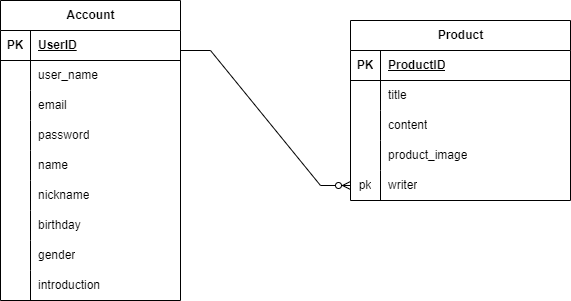

The diagram above was exported from draw.io. Its source (the exported page's mxGraphModel, read from the mxfile embedded in the PNG):
<mxGraphModel dx="1434" dy="780" grid="1" gridSize="10" guides="1" tooltips="1" connect="1" arrows="1" fold="1" page="1" pageScale="1" pageWidth="827" pageHeight="1169" math="0" shadow="0">
  <root>
    <mxCell id="0" />
    <mxCell id="1" parent="0" />
    <mxCell id="e4ftjI0raVSYB6PXLQnn-1" value="Product" style="shape=table;startSize=30;container=1;collapsible=1;childLayout=tableLayout;fixedRows=1;rowLines=0;fontStyle=1;align=center;resizeLast=1;html=1;" parent="1" vertex="1">
      <mxGeometry x="440" y="110" width="220" height="180" as="geometry" />
    </mxCell>
    <mxCell id="e4ftjI0raVSYB6PXLQnn-2" value="" style="shape=tableRow;horizontal=0;startSize=0;swimlaneHead=0;swimlaneBody=0;fillColor=none;collapsible=0;dropTarget=0;points=[[0,0.5],[1,0.5]];portConstraint=eastwest;top=0;left=0;right=0;bottom=1;" parent="e4ftjI0raVSYB6PXLQnn-1" vertex="1">
      <mxGeometry y="30" width="220" height="30" as="geometry" />
    </mxCell>
    <mxCell id="e4ftjI0raVSYB6PXLQnn-3" value="PK" style="shape=partialRectangle;connectable=0;fillColor=none;top=0;left=0;bottom=0;right=0;fontStyle=1;overflow=hidden;whiteSpace=wrap;html=1;" parent="e4ftjI0raVSYB6PXLQnn-2" vertex="1">
      <mxGeometry width="30" height="30" as="geometry">
        <mxRectangle width="30" height="30" as="alternateBounds" />
      </mxGeometry>
    </mxCell>
    <mxCell id="e4ftjI0raVSYB6PXLQnn-4" value="ProductID" style="shape=partialRectangle;connectable=0;fillColor=none;top=0;left=0;bottom=0;right=0;align=left;spacingLeft=6;fontStyle=5;overflow=hidden;whiteSpace=wrap;html=1;" parent="e4ftjI0raVSYB6PXLQnn-2" vertex="1">
      <mxGeometry x="30" width="190" height="30" as="geometry">
        <mxRectangle width="190" height="30" as="alternateBounds" />
      </mxGeometry>
    </mxCell>
    <mxCell id="e4ftjI0raVSYB6PXLQnn-5" value="" style="shape=tableRow;horizontal=0;startSize=0;swimlaneHead=0;swimlaneBody=0;fillColor=none;collapsible=0;dropTarget=0;points=[[0,0.5],[1,0.5]];portConstraint=eastwest;top=0;left=0;right=0;bottom=0;" parent="e4ftjI0raVSYB6PXLQnn-1" vertex="1">
      <mxGeometry y="60" width="220" height="30" as="geometry" />
    </mxCell>
    <mxCell id="e4ftjI0raVSYB6PXLQnn-6" value="" style="shape=partialRectangle;connectable=0;fillColor=none;top=0;left=0;bottom=0;right=0;editable=1;overflow=hidden;whiteSpace=wrap;html=1;" parent="e4ftjI0raVSYB6PXLQnn-5" vertex="1">
      <mxGeometry width="30" height="30" as="geometry">
        <mxRectangle width="30" height="30" as="alternateBounds" />
      </mxGeometry>
    </mxCell>
    <mxCell id="e4ftjI0raVSYB6PXLQnn-7" value="title" style="shape=partialRectangle;connectable=0;fillColor=none;top=0;left=0;bottom=0;right=0;align=left;spacingLeft=6;overflow=hidden;whiteSpace=wrap;html=1;" parent="e4ftjI0raVSYB6PXLQnn-5" vertex="1">
      <mxGeometry x="30" width="190" height="30" as="geometry">
        <mxRectangle width="190" height="30" as="alternateBounds" />
      </mxGeometry>
    </mxCell>
    <mxCell id="e4ftjI0raVSYB6PXLQnn-8" value="" style="shape=tableRow;horizontal=0;startSize=0;swimlaneHead=0;swimlaneBody=0;fillColor=none;collapsible=0;dropTarget=0;points=[[0,0.5],[1,0.5]];portConstraint=eastwest;top=0;left=0;right=0;bottom=0;" parent="e4ftjI0raVSYB6PXLQnn-1" vertex="1">
      <mxGeometry y="90" width="220" height="30" as="geometry" />
    </mxCell>
    <mxCell id="e4ftjI0raVSYB6PXLQnn-9" value="" style="shape=partialRectangle;connectable=0;fillColor=none;top=0;left=0;bottom=0;right=0;editable=1;overflow=hidden;whiteSpace=wrap;html=1;" parent="e4ftjI0raVSYB6PXLQnn-8" vertex="1">
      <mxGeometry width="30" height="30" as="geometry">
        <mxRectangle width="30" height="30" as="alternateBounds" />
      </mxGeometry>
    </mxCell>
    <mxCell id="e4ftjI0raVSYB6PXLQnn-10" value="content" style="shape=partialRectangle;connectable=0;fillColor=none;top=0;left=0;bottom=0;right=0;align=left;spacingLeft=6;overflow=hidden;whiteSpace=wrap;html=1;" parent="e4ftjI0raVSYB6PXLQnn-8" vertex="1">
      <mxGeometry x="30" width="190" height="30" as="geometry">
        <mxRectangle width="190" height="30" as="alternateBounds" />
      </mxGeometry>
    </mxCell>
    <mxCell id="e4ftjI0raVSYB6PXLQnn-11" value="" style="shape=tableRow;horizontal=0;startSize=0;swimlaneHead=0;swimlaneBody=0;fillColor=none;collapsible=0;dropTarget=0;points=[[0,0.5],[1,0.5]];portConstraint=eastwest;top=0;left=0;right=0;bottom=0;" parent="e4ftjI0raVSYB6PXLQnn-1" vertex="1">
      <mxGeometry y="120" width="220" height="30" as="geometry" />
    </mxCell>
    <mxCell id="e4ftjI0raVSYB6PXLQnn-12" value="" style="shape=partialRectangle;connectable=0;fillColor=none;top=0;left=0;bottom=0;right=0;editable=1;overflow=hidden;whiteSpace=wrap;html=1;" parent="e4ftjI0raVSYB6PXLQnn-11" vertex="1">
      <mxGeometry width="30" height="30" as="geometry">
        <mxRectangle width="30" height="30" as="alternateBounds" />
      </mxGeometry>
    </mxCell>
    <mxCell id="e4ftjI0raVSYB6PXLQnn-13" value="product_image" style="shape=partialRectangle;connectable=0;fillColor=none;top=0;left=0;bottom=0;right=0;align=left;spacingLeft=6;overflow=hidden;whiteSpace=wrap;html=1;" parent="e4ftjI0raVSYB6PXLQnn-11" vertex="1">
      <mxGeometry x="30" width="190" height="30" as="geometry">
        <mxRectangle width="190" height="30" as="alternateBounds" />
      </mxGeometry>
    </mxCell>
    <mxCell id="WBqThL9b-UHA2-I0FUJi-58" value="" style="shape=tableRow;horizontal=0;startSize=0;swimlaneHead=0;swimlaneBody=0;fillColor=none;collapsible=0;dropTarget=0;points=[[0,0.5],[1,0.5]];portConstraint=eastwest;top=0;left=0;right=0;bottom=0;" parent="e4ftjI0raVSYB6PXLQnn-1" vertex="1">
      <mxGeometry y="150" width="220" height="30" as="geometry" />
    </mxCell>
    <mxCell id="WBqThL9b-UHA2-I0FUJi-59" value="pk" style="shape=partialRectangle;connectable=0;fillColor=none;top=0;left=0;bottom=0;right=0;editable=1;overflow=hidden;whiteSpace=wrap;html=1;" parent="WBqThL9b-UHA2-I0FUJi-58" vertex="1">
      <mxGeometry width="30" height="30" as="geometry">
        <mxRectangle width="30" height="30" as="alternateBounds" />
      </mxGeometry>
    </mxCell>
    <mxCell id="WBqThL9b-UHA2-I0FUJi-60" value="writer" style="shape=partialRectangle;connectable=0;fillColor=none;top=0;left=0;bottom=0;right=0;align=left;spacingLeft=6;overflow=hidden;whiteSpace=wrap;html=1;" parent="WBqThL9b-UHA2-I0FUJi-58" vertex="1">
      <mxGeometry x="30" width="190" height="30" as="geometry">
        <mxRectangle width="190" height="30" as="alternateBounds" />
      </mxGeometry>
    </mxCell>
    <mxCell id="WBqThL9b-UHA2-I0FUJi-1" value="Account" style="shape=table;startSize=30;container=1;collapsible=1;childLayout=tableLayout;fixedRows=1;rowLines=0;fontStyle=1;align=center;resizeLast=1;html=1;" parent="1" vertex="1">
      <mxGeometry x="90" y="90" width="180" height="300" as="geometry" />
    </mxCell>
    <mxCell id="WBqThL9b-UHA2-I0FUJi-2" value="" style="shape=tableRow;horizontal=0;startSize=0;swimlaneHead=0;swimlaneBody=0;fillColor=none;collapsible=0;dropTarget=0;points=[[0,0.5],[1,0.5]];portConstraint=eastwest;top=0;left=0;right=0;bottom=1;" parent="WBqThL9b-UHA2-I0FUJi-1" vertex="1">
      <mxGeometry y="30" width="180" height="30" as="geometry" />
    </mxCell>
    <mxCell id="WBqThL9b-UHA2-I0FUJi-3" value="PK" style="shape=partialRectangle;connectable=0;fillColor=none;top=0;left=0;bottom=0;right=0;fontStyle=1;overflow=hidden;whiteSpace=wrap;html=1;" parent="WBqThL9b-UHA2-I0FUJi-2" vertex="1">
      <mxGeometry width="30" height="30" as="geometry">
        <mxRectangle width="30" height="30" as="alternateBounds" />
      </mxGeometry>
    </mxCell>
    <mxCell id="WBqThL9b-UHA2-I0FUJi-4" value="UserID" style="shape=partialRectangle;connectable=0;fillColor=none;top=0;left=0;bottom=0;right=0;align=left;spacingLeft=6;fontStyle=5;overflow=hidden;whiteSpace=wrap;html=1;" parent="WBqThL9b-UHA2-I0FUJi-2" vertex="1">
      <mxGeometry x="30" width="150" height="30" as="geometry">
        <mxRectangle width="150" height="30" as="alternateBounds" />
      </mxGeometry>
    </mxCell>
    <mxCell id="WBqThL9b-UHA2-I0FUJi-5" value="" style="shape=tableRow;horizontal=0;startSize=0;swimlaneHead=0;swimlaneBody=0;fillColor=none;collapsible=0;dropTarget=0;points=[[0,0.5],[1,0.5]];portConstraint=eastwest;top=0;left=0;right=0;bottom=0;" parent="WBqThL9b-UHA2-I0FUJi-1" vertex="1">
      <mxGeometry y="60" width="180" height="30" as="geometry" />
    </mxCell>
    <mxCell id="WBqThL9b-UHA2-I0FUJi-6" value="" style="shape=partialRectangle;connectable=0;fillColor=none;top=0;left=0;bottom=0;right=0;editable=1;overflow=hidden;whiteSpace=wrap;html=1;" parent="WBqThL9b-UHA2-I0FUJi-5" vertex="1">
      <mxGeometry width="30" height="30" as="geometry">
        <mxRectangle width="30" height="30" as="alternateBounds" />
      </mxGeometry>
    </mxCell>
    <mxCell id="WBqThL9b-UHA2-I0FUJi-7" value="user_name" style="shape=partialRectangle;connectable=0;fillColor=none;top=0;left=0;bottom=0;right=0;align=left;spacingLeft=6;overflow=hidden;whiteSpace=wrap;html=1;" parent="WBqThL9b-UHA2-I0FUJi-5" vertex="1">
      <mxGeometry x="30" width="150" height="30" as="geometry">
        <mxRectangle width="150" height="30" as="alternateBounds" />
      </mxGeometry>
    </mxCell>
    <mxCell id="WBqThL9b-UHA2-I0FUJi-8" value="" style="shape=tableRow;horizontal=0;startSize=0;swimlaneHead=0;swimlaneBody=0;fillColor=none;collapsible=0;dropTarget=0;points=[[0,0.5],[1,0.5]];portConstraint=eastwest;top=0;left=0;right=0;bottom=0;" parent="WBqThL9b-UHA2-I0FUJi-1" vertex="1">
      <mxGeometry y="90" width="180" height="30" as="geometry" />
    </mxCell>
    <mxCell id="WBqThL9b-UHA2-I0FUJi-9" value="" style="shape=partialRectangle;connectable=0;fillColor=none;top=0;left=0;bottom=0;right=0;editable=1;overflow=hidden;whiteSpace=wrap;html=1;" parent="WBqThL9b-UHA2-I0FUJi-8" vertex="1">
      <mxGeometry width="30" height="30" as="geometry">
        <mxRectangle width="30" height="30" as="alternateBounds" />
      </mxGeometry>
    </mxCell>
    <mxCell id="WBqThL9b-UHA2-I0FUJi-10" value="email" style="shape=partialRectangle;connectable=0;fillColor=none;top=0;left=0;bottom=0;right=0;align=left;spacingLeft=6;overflow=hidden;whiteSpace=wrap;html=1;" parent="WBqThL9b-UHA2-I0FUJi-8" vertex="1">
      <mxGeometry x="30" width="150" height="30" as="geometry">
        <mxRectangle width="150" height="30" as="alternateBounds" />
      </mxGeometry>
    </mxCell>
    <mxCell id="WBqThL9b-UHA2-I0FUJi-11" value="" style="shape=tableRow;horizontal=0;startSize=0;swimlaneHead=0;swimlaneBody=0;fillColor=none;collapsible=0;dropTarget=0;points=[[0,0.5],[1,0.5]];portConstraint=eastwest;top=0;left=0;right=0;bottom=0;" parent="WBqThL9b-UHA2-I0FUJi-1" vertex="1">
      <mxGeometry y="120" width="180" height="30" as="geometry" />
    </mxCell>
    <mxCell id="WBqThL9b-UHA2-I0FUJi-12" value="" style="shape=partialRectangle;connectable=0;fillColor=none;top=0;left=0;bottom=0;right=0;editable=1;overflow=hidden;whiteSpace=wrap;html=1;" parent="WBqThL9b-UHA2-I0FUJi-11" vertex="1">
      <mxGeometry width="30" height="30" as="geometry">
        <mxRectangle width="30" height="30" as="alternateBounds" />
      </mxGeometry>
    </mxCell>
    <mxCell id="WBqThL9b-UHA2-I0FUJi-13" value="password" style="shape=partialRectangle;connectable=0;fillColor=none;top=0;left=0;bottom=0;right=0;align=left;spacingLeft=6;overflow=hidden;whiteSpace=wrap;html=1;" parent="WBqThL9b-UHA2-I0FUJi-11" vertex="1">
      <mxGeometry x="30" width="150" height="30" as="geometry">
        <mxRectangle width="150" height="30" as="alternateBounds" />
      </mxGeometry>
    </mxCell>
    <mxCell id="WBqThL9b-UHA2-I0FUJi-40" value="" style="shape=tableRow;horizontal=0;startSize=0;swimlaneHead=0;swimlaneBody=0;fillColor=none;collapsible=0;dropTarget=0;points=[[0,0.5],[1,0.5]];portConstraint=eastwest;top=0;left=0;right=0;bottom=0;" parent="WBqThL9b-UHA2-I0FUJi-1" vertex="1">
      <mxGeometry y="150" width="180" height="30" as="geometry" />
    </mxCell>
    <mxCell id="WBqThL9b-UHA2-I0FUJi-41" value="" style="shape=partialRectangle;connectable=0;fillColor=none;top=0;left=0;bottom=0;right=0;editable=1;overflow=hidden;whiteSpace=wrap;html=1;" parent="WBqThL9b-UHA2-I0FUJi-40" vertex="1">
      <mxGeometry width="30" height="30" as="geometry">
        <mxRectangle width="30" height="30" as="alternateBounds" />
      </mxGeometry>
    </mxCell>
    <mxCell id="WBqThL9b-UHA2-I0FUJi-42" value="name" style="shape=partialRectangle;connectable=0;fillColor=none;top=0;left=0;bottom=0;right=0;align=left;spacingLeft=6;overflow=hidden;whiteSpace=wrap;html=1;" parent="WBqThL9b-UHA2-I0FUJi-40" vertex="1">
      <mxGeometry x="30" width="150" height="30" as="geometry">
        <mxRectangle width="150" height="30" as="alternateBounds" />
      </mxGeometry>
    </mxCell>
    <mxCell id="WBqThL9b-UHA2-I0FUJi-43" value="" style="shape=tableRow;horizontal=0;startSize=0;swimlaneHead=0;swimlaneBody=0;fillColor=none;collapsible=0;dropTarget=0;points=[[0,0.5],[1,0.5]];portConstraint=eastwest;top=0;left=0;right=0;bottom=0;" parent="WBqThL9b-UHA2-I0FUJi-1" vertex="1">
      <mxGeometry y="180" width="180" height="30" as="geometry" />
    </mxCell>
    <mxCell id="WBqThL9b-UHA2-I0FUJi-44" value="" style="shape=partialRectangle;connectable=0;fillColor=none;top=0;left=0;bottom=0;right=0;editable=1;overflow=hidden;whiteSpace=wrap;html=1;" parent="WBqThL9b-UHA2-I0FUJi-43" vertex="1">
      <mxGeometry width="30" height="30" as="geometry">
        <mxRectangle width="30" height="30" as="alternateBounds" />
      </mxGeometry>
    </mxCell>
    <mxCell id="WBqThL9b-UHA2-I0FUJi-45" value="nickname" style="shape=partialRectangle;connectable=0;fillColor=none;top=0;left=0;bottom=0;right=0;align=left;spacingLeft=6;overflow=hidden;whiteSpace=wrap;html=1;" parent="WBqThL9b-UHA2-I0FUJi-43" vertex="1">
      <mxGeometry x="30" width="150" height="30" as="geometry">
        <mxRectangle width="150" height="30" as="alternateBounds" />
      </mxGeometry>
    </mxCell>
    <mxCell id="WBqThL9b-UHA2-I0FUJi-46" value="" style="shape=tableRow;horizontal=0;startSize=0;swimlaneHead=0;swimlaneBody=0;fillColor=none;collapsible=0;dropTarget=0;points=[[0,0.5],[1,0.5]];portConstraint=eastwest;top=0;left=0;right=0;bottom=0;" parent="WBqThL9b-UHA2-I0FUJi-1" vertex="1">
      <mxGeometry y="210" width="180" height="30" as="geometry" />
    </mxCell>
    <mxCell id="WBqThL9b-UHA2-I0FUJi-47" value="" style="shape=partialRectangle;connectable=0;fillColor=none;top=0;left=0;bottom=0;right=0;editable=1;overflow=hidden;whiteSpace=wrap;html=1;" parent="WBqThL9b-UHA2-I0FUJi-46" vertex="1">
      <mxGeometry width="30" height="30" as="geometry">
        <mxRectangle width="30" height="30" as="alternateBounds" />
      </mxGeometry>
    </mxCell>
    <mxCell id="WBqThL9b-UHA2-I0FUJi-48" value="birthday" style="shape=partialRectangle;connectable=0;fillColor=none;top=0;left=0;bottom=0;right=0;align=left;spacingLeft=6;overflow=hidden;whiteSpace=wrap;html=1;" parent="WBqThL9b-UHA2-I0FUJi-46" vertex="1">
      <mxGeometry x="30" width="150" height="30" as="geometry">
        <mxRectangle width="150" height="30" as="alternateBounds" />
      </mxGeometry>
    </mxCell>
    <mxCell id="WBqThL9b-UHA2-I0FUJi-52" value="" style="shape=tableRow;horizontal=0;startSize=0;swimlaneHead=0;swimlaneBody=0;fillColor=none;collapsible=0;dropTarget=0;points=[[0,0.5],[1,0.5]];portConstraint=eastwest;top=0;left=0;right=0;bottom=0;" parent="WBqThL9b-UHA2-I0FUJi-1" vertex="1">
      <mxGeometry y="240" width="180" height="30" as="geometry" />
    </mxCell>
    <mxCell id="WBqThL9b-UHA2-I0FUJi-53" value="" style="shape=partialRectangle;connectable=0;fillColor=none;top=0;left=0;bottom=0;right=0;editable=1;overflow=hidden;whiteSpace=wrap;html=1;" parent="WBqThL9b-UHA2-I0FUJi-52" vertex="1">
      <mxGeometry width="30" height="30" as="geometry">
        <mxRectangle width="30" height="30" as="alternateBounds" />
      </mxGeometry>
    </mxCell>
    <mxCell id="WBqThL9b-UHA2-I0FUJi-54" value="gender" style="shape=partialRectangle;connectable=0;fillColor=none;top=0;left=0;bottom=0;right=0;align=left;spacingLeft=6;overflow=hidden;whiteSpace=wrap;html=1;" parent="WBqThL9b-UHA2-I0FUJi-52" vertex="1">
      <mxGeometry x="30" width="150" height="30" as="geometry">
        <mxRectangle width="150" height="30" as="alternateBounds" />
      </mxGeometry>
    </mxCell>
    <mxCell id="WBqThL9b-UHA2-I0FUJi-55" value="" style="shape=tableRow;horizontal=0;startSize=0;swimlaneHead=0;swimlaneBody=0;fillColor=none;collapsible=0;dropTarget=0;points=[[0,0.5],[1,0.5]];portConstraint=eastwest;top=0;left=0;right=0;bottom=0;" parent="WBqThL9b-UHA2-I0FUJi-1" vertex="1">
      <mxGeometry y="270" width="180" height="30" as="geometry" />
    </mxCell>
    <mxCell id="WBqThL9b-UHA2-I0FUJi-56" value="" style="shape=partialRectangle;connectable=0;fillColor=none;top=0;left=0;bottom=0;right=0;editable=1;overflow=hidden;whiteSpace=wrap;html=1;" parent="WBqThL9b-UHA2-I0FUJi-55" vertex="1">
      <mxGeometry width="30" height="30" as="geometry">
        <mxRectangle width="30" height="30" as="alternateBounds" />
      </mxGeometry>
    </mxCell>
    <mxCell id="WBqThL9b-UHA2-I0FUJi-57" value="introduction" style="shape=partialRectangle;connectable=0;fillColor=none;top=0;left=0;bottom=0;right=0;align=left;spacingLeft=6;overflow=hidden;whiteSpace=wrap;html=1;" parent="WBqThL9b-UHA2-I0FUJi-55" vertex="1">
      <mxGeometry x="30" width="150" height="30" as="geometry">
        <mxRectangle width="150" height="30" as="alternateBounds" />
      </mxGeometry>
    </mxCell>
    <mxCell id="WBqThL9b-UHA2-I0FUJi-61" value="" style="edgeStyle=entityRelationEdgeStyle;fontSize=12;html=1;endArrow=ERzeroToMany;endFill=1;rounded=0;entryX=0;entryY=0.5;entryDx=0;entryDy=0;" parent="1" target="WBqThL9b-UHA2-I0FUJi-58" edge="1">
      <mxGeometry width="100" height="100" relative="1" as="geometry">
        <mxPoint x="270" y="140" as="sourcePoint" />
        <mxPoint x="440" y="270" as="targetPoint" />
        <Array as="points">
          <mxPoint x="380" y="130" />
          <mxPoint x="350" y="120" />
        </Array>
      </mxGeometry>
    </mxCell>
  </root>
</mxGraphModel>